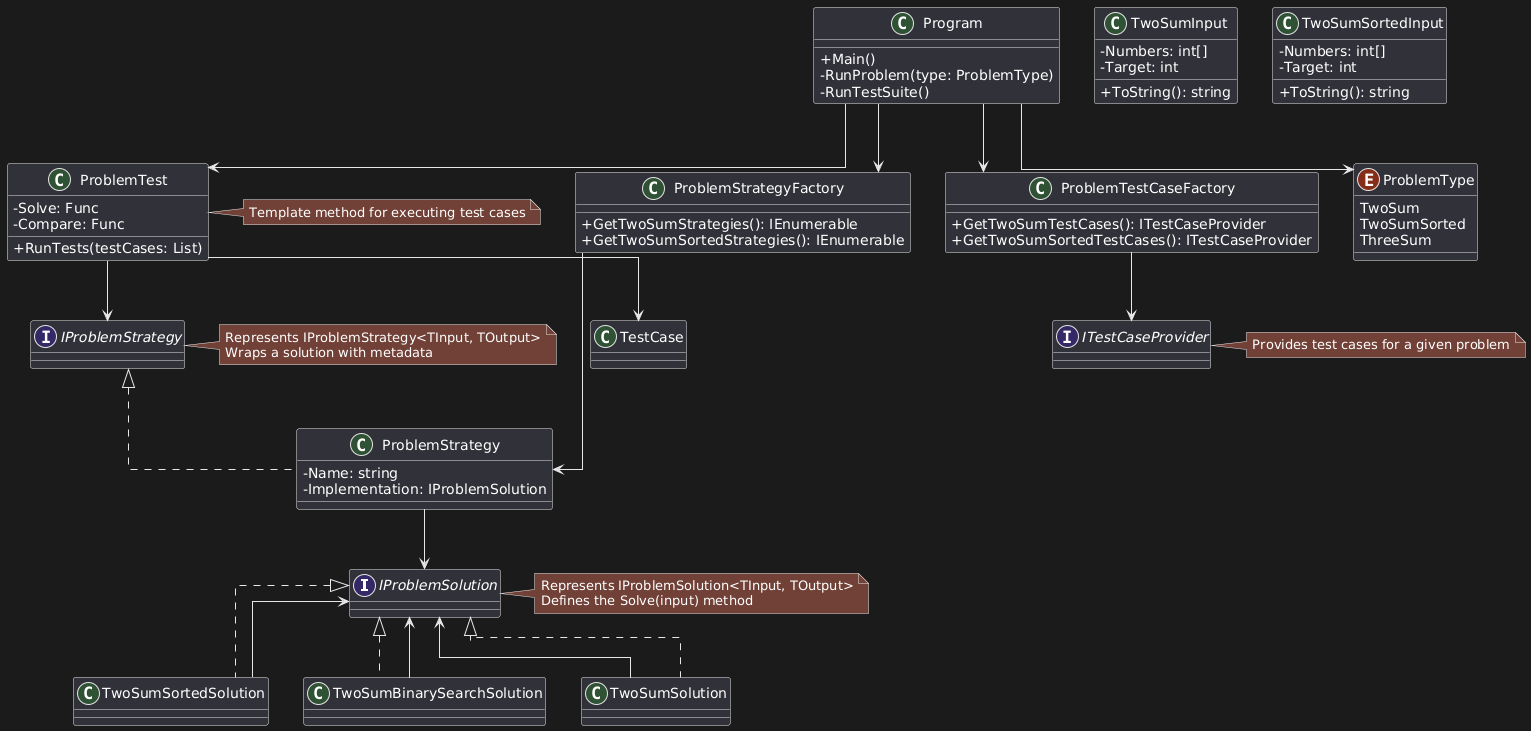

The diagram above was rendered by PlantUML. Its source (embedded in the PNG):
@startuml
skinparam classAttributeIconSize 0
skinparam shadowing false
skinparam linetype ortho

' Core Interfaces
interface IProblemSolution
note right of IProblemSolution
Represents IProblemSolution<TInput, TOutput>
Defines the Solve(input) method
end note

interface IProblemStrategy
note right of IProblemStrategy
Represents IProblemStrategy<TInput, TOutput>
Wraps a solution with metadata
end note

interface ITestCaseProvider
note right of ITestCaseProvider
Provides test cases for a given problem
end note

' Strategy Wrapper
class ProblemStrategy implements IProblemStrategy {
    - Name: string
    - Implementation: IProblemSolution
}

' Strategy Implementations
class TwoSumSortedSolution implements IProblemSolution
class TwoSumBinarySearchSolution implements IProblemSolution
class TwoSumSolution implements IProblemSolution

' Test Harness
class ProblemTest {
    - Solve: Func
    - Compare: Func
    + RunTests(testCases: List)
}
note right of ProblemTest
Template method for executing test cases
end note

' Factories
class ProblemStrategyFactory {
    + GetTwoSumStrategies(): IEnumerable
    + GetTwoSumSortedStrategies(): IEnumerable
}

class ProblemTestCaseFactory {
    + GetTwoSumTestCases(): ITestCaseProvider
    + GetTwoSumSortedTestCases(): ITestCaseProvider
}

' Models
class TwoSumInput {
    - Numbers: int[]
    - Target: int
    + ToString(): string
}

class TwoSumSortedInput {
    - Numbers: int[]
    - Target: int
    + ToString(): string
}

' Dispatcher
class Program {
    + Main()
    - RunProblem(type: ProblemType)
    - RunTestSuite()
}

enum ProblemType {
    TwoSum
    TwoSumSorted
    ThreeSum
}

' Relationships
Program --> ProblemType
Program --> ProblemStrategyFactory
Program --> ProblemTestCaseFactory
Program --> ProblemTest

ProblemStrategyFactory --> ProblemStrategy
ProblemTestCaseFactory --> ITestCaseProvider
ProblemTest --> IProblemStrategy
ProblemTest --> TestCase
ProblemStrategy --> IProblemSolution
TwoSumSortedSolution --> IProblemSolution
TwoSumBinarySearchSolution --> IProblemSolution
TwoSumSolution --> IProblemSolution
@enduml